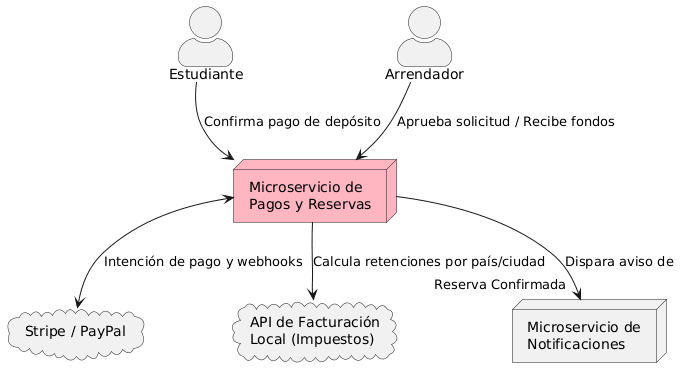

The diagram above was rendered by PlantUML. Its source (embedded in the PNG):
@startuml
skinparam componentStyle rectangle
skinparam actorStyle awesome

actor "Estudiante" as est
actor "Arrendador" as arr

node "Microservicio de\nPagos y Reservas" as pagos #LightPink

cloud "Stripe / PayPal" as pasarela
cloud "API de Facturación\nLocal (Impuestos)" as impuestos
node "Microservicio de\nNotificaciones" as notif

est --> pagos : Confirma pago de depósito
arr --> pagos : Aprueba solicitud / Recibe fondos

pagos <--> pasarela : Intención de pago y webhooks
pagos --> impuestos : Calcula retenciones por país/ciudad
pagos --> notif : Dispara aviso de "Reserva Confirmada"
@enduml